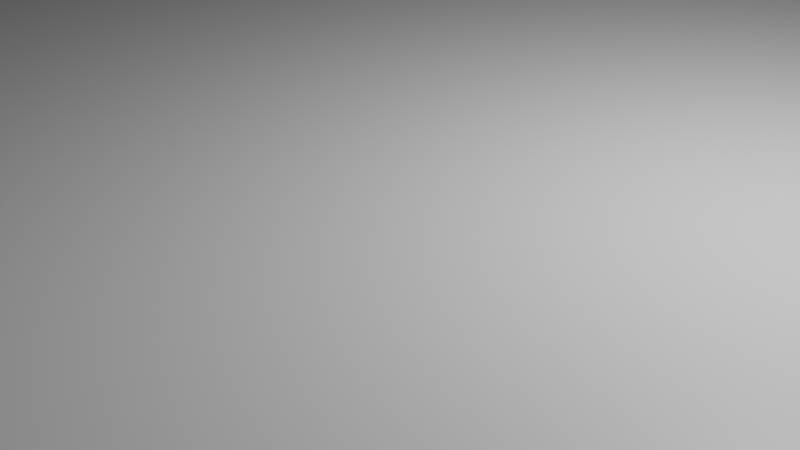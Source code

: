 # Source: mountain.blend  (saved by Blender 2.83.19; exported with 4.5.12 LTS)
import bpy
from mathutils import Matrix  # noqa: F401  (used for matrix-valued properties, if any)

bpy.ops.wm.read_factory_settings(use_empty=True)
scene = bpy.context.scene
scene.name = 'Scene'

# ---- collections
col_collection = bpy.data.collections.new('Collection'); scene.collection.children.link(col_collection)

# ---- materials (node trees are filled in below, after node groups)
mat_material = bpy.data.materials.new('Material')
mat_material.alpha_threshold = 0.0
mat_material.use_transparent_shadow = False
mat_material.line_color = (0.0, 0.0, 0.0, 1.0)

# ---- material node trees
mat_material.use_nodes = True; mat_material.node_tree.nodes.clear()
_N = mat_material.node_tree.nodes; _L = mat_material.node_tree.links
n0 = _N.new('ShaderNodeOutputMaterial'); n0.name = 'Material Output'; n0.location = (300, 300)
n1 = _N.new('ShaderNodeBsdfPrincipled'); n1.name = 'Principled BSDF'; n1.location = (10, 300)
n1.distribution = 'GGX'
n1.subsurface_method = 'BURLEY'
n1.inputs[2].default_value = 0.4
n1.inputs[3].default_value = 1.45
n1.inputs[27].default_value = (0.0, 0.0, 0.0, 1.0)
n1.inputs[28].default_value = 1.0
_L.new(n1.outputs[0], n0.inputs[0])
n0.is_active_output = True

# ---- world
world_world = bpy.data.worlds.new('World'); scene.world = world_world
world_world.use_nodes = True; world_world.node_tree.nodes.clear()
_N = world_world.node_tree.nodes; _L = world_world.node_tree.links
n0 = _N.new('ShaderNodeOutputWorld'); n0.name = 'World Output'; n0.location = (300, 300)
n1 = _N.new('ShaderNodeBackground'); n1.name = 'Background'; n1.location = (10, 300)
n1.inputs[0].default_value = (0.05088, 0.05088, 0.05088, 1.0)
_L.new(n1.outputs[0], n0.inputs[0])
n0.is_active_output = True
world_world.color = (0.05088, 0.05088, 0.05088)
world_world.use_sun_shadow = False
world_world.sun_shadow_jitter_overblur = 0.0

# ---- cameras
cam_camera = bpy.data.cameras.new('Camera')
cam_camera.clip_end = 100.0
cam_camera.ortho_scale = 7.314

# ---- lights
light_light = bpy.data.lights.new('Light', 'POINT')
light_light.transmission_factor = 0.0
light_light.energy = 1000.0
light_light.shadow_soft_size = 0.1
light_light.shadow_maximum_resolution = 0.006
light_light.use_absolute_resolution = True

# ---- meshes
me_cube = bpy.data.meshes.new('Cube')
me_cube.from_pydata([(1.0, 1.0, 1.0), (1.0, 1.0, -1.0), (1.0, -1.0, 1.0), (1.0, -1.0, -1.0), (-1.0, 1.0, 1.0), (-1.0, 1.0, -1.0), (-1.0, -1.0, 1.0), (-1.0, -1.0, -1.0)], [], [(0, 4, 6, 2), (3, 2, 6, 7), (7, 6, 4, 5), (5, 1, 3, 7), (1, 0, 2, 3), (5, 4, 0, 1)])
_uv = me_cube.uv_layers.new(name='UVMap')
_uv.uv.foreach_set('vector', [0.625, 0.5, 0.875, 0.5, 0.875, 0.75, 0.625, 0.75, 0.375, 0.75, 0.625, 0.75, 0.625, 1.0, 0.375, 1.0, 0.375, 0.0, 0.625, 0.0, 0.625, 0.25, 0.375, 0.25, 0.125, 0.5, 0.375, 0.5, 0.375, 0.75, 0.125, 0.75, 0.375, 0.5, 0.625, 0.5, 0.625, 0.75, 0.375, 0.75, 0.375, 0.25, 0.625, 0.25, 0.625, 0.5, 0.375, 0.5])
me_cube.materials.append(mat_material)
me_cube.use_remesh_preserve_volume = False
me_cube.use_remesh_preserve_attributes = False
me_cube.use_mirror_vertex_groups = False
me_cube.update()

# ---- objects
ob_cube = bpy.data.objects.new('Cube', me_cube)
ob_light = bpy.data.objects.new('Light', light_light)
ob_camera = bpy.data.objects.new('Camera', cam_camera)

# ---- transforms, parenting, visibility, modifiers, constraints
ob_cube.location = (0.0, 0.0, 0.0)
ob_cube.scale = (99.6, 99.6, 1.0)
ob_cube.lock_rotations_4d = False
ob_cube.empty_display_type = 'ARROWS'
ob_cube.lineart.crease_threshold = 0.0
ob_light.location = (4.076, 1.005, 5.904)
ob_light.rotation_euler = (0.6503, 0.05522, 1.866)
ob_light.lock_rotations_4d = False
ob_light.empty_display_type = 'ARROWS'
ob_light.color = (0.0, 0.0, 0.0, 0.0)
ob_light.lineart.crease_threshold = 0.0
ob_camera.location = (7.359, -6.926, 4.958)
ob_camera.rotation_euler = (1.109, 0.0, 0.8149)
ob_camera.lock_rotations_4d = False
ob_camera.empty_display_type = 'ARROWS'
ob_camera.color = (0.0, 0.0, 0.0, 0.0)
ob_camera.display_type = 'WIRE'
ob_camera.lineart.crease_threshold = 0.0

# ---- collection membership
col_collection.objects.link(ob_cube)
col_collection.objects.link(ob_light)
col_collection.objects.link(ob_camera)

# ---- scene / render settings (as saved in the file)
scene.camera = ob_camera
scene.frame_start = 1; scene.frame_end = 250; scene.frame_set(1)
scene.render.engine = 'BLENDER_EEVEE_NEXT'
scene.cycles.use_denoising = False
scene.cycles.samples = 128
scene.cycles.sampling_pattern = 'TABULATED_SOBOL'
scene.cycles.use_adaptive_sampling = False
scene.cycles.use_light_tree = False
scene.view_settings.view_transform = 'Filmic'
bpy.context.view_layer.update()
